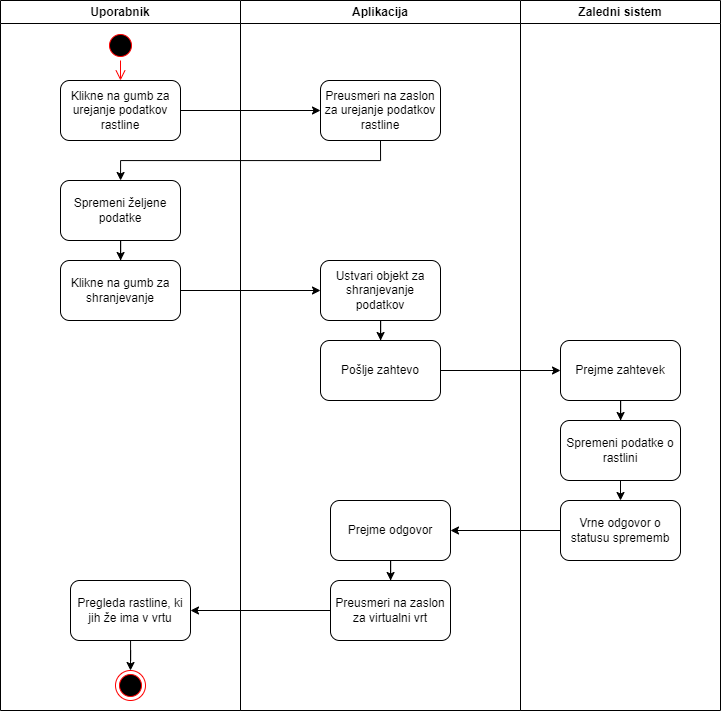

The diagram above was exported from draw.io. Its source (the exported page's mxGraphModel, read from the mxfile embedded in the PNG):
<mxGraphModel dx="2227" dy="775" grid="1" gridSize="10" guides="1" tooltips="1" connect="1" arrows="1" fold="1" page="1" pageScale="1" pageWidth="827" pageHeight="1169" math="0" shadow="0">
  <root>
    <mxCell id="0" />
    <mxCell id="1" parent="0" />
    <mxCell id="zk5iBjnvamg6UPnarVHf-1" value="Uporabnik" style="swimlane;whiteSpace=wrap;html=1;" parent="1" vertex="1">
      <mxGeometry x="-80" y="30" width="240" height="710" as="geometry" />
    </mxCell>
    <mxCell id="zk5iBjnvamg6UPnarVHf-2" value="" style="ellipse;html=1;shape=startState;fillColor=#000000;strokeColor=#ff0000;" parent="zk5iBjnvamg6UPnarVHf-1" vertex="1">
      <mxGeometry x="105" y="30" width="30" height="30" as="geometry" />
    </mxCell>
    <mxCell id="zk5iBjnvamg6UPnarVHf-3" value="" style="edgeStyle=orthogonalEdgeStyle;html=1;verticalAlign=bottom;endArrow=open;endSize=8;strokeColor=#ff0000;rounded=0;entryX=0.5;entryY=0;entryDx=0;entryDy=0;" parent="zk5iBjnvamg6UPnarVHf-1" source="zk5iBjnvamg6UPnarVHf-2" target="zk5iBjnvamg6UPnarVHf-4" edge="1">
      <mxGeometry relative="1" as="geometry">
        <mxPoint x="-25" y="120" as="targetPoint" />
      </mxGeometry>
    </mxCell>
    <mxCell id="zk5iBjnvamg6UPnarVHf-4" value="Klikne na gumb za urejanje podatkov rastline" style="rounded=1;whiteSpace=wrap;html=1;" parent="zk5iBjnvamg6UPnarVHf-1" vertex="1">
      <mxGeometry x="60" y="80" width="120" height="60" as="geometry" />
    </mxCell>
    <mxCell id="zk5iBjnvamg6UPnarVHf-9" style="edgeStyle=orthogonalEdgeStyle;rounded=0;orthogonalLoop=1;jettySize=auto;html=1;entryX=0.5;entryY=0;entryDx=0;entryDy=0;" parent="zk5iBjnvamg6UPnarVHf-1" source="zk5iBjnvamg6UPnarVHf-10" target="zk5iBjnvamg6UPnarVHf-24" edge="1">
      <mxGeometry relative="1" as="geometry">
        <mxPoint x="160" y="659.9300000000001" as="targetPoint" />
        <Array as="points" />
      </mxGeometry>
    </mxCell>
    <mxCell id="zk5iBjnvamg6UPnarVHf-10" value="Pregleda rastline, ki jih že ima v vrtu" style="whiteSpace=wrap;html=1;rounded=1;" parent="zk5iBjnvamg6UPnarVHf-1" vertex="1">
      <mxGeometry x="70" y="580" width="120" height="60" as="geometry" />
    </mxCell>
    <mxCell id="zk5iBjnvamg6UPnarVHf-24" value="" style="ellipse;html=1;shape=endState;fillColor=#000000;strokeColor=#ff0000;" parent="zk5iBjnvamg6UPnarVHf-1" vertex="1">
      <mxGeometry x="115" y="670" width="30" height="30" as="geometry" />
    </mxCell>
    <mxCell id="1_q3FnOKaiwPlgA-29bS-3" value="" style="edgeStyle=orthogonalEdgeStyle;rounded=0;orthogonalLoop=1;jettySize=auto;html=1;" edge="1" parent="zk5iBjnvamg6UPnarVHf-1" source="zk5iBjnvamg6UPnarVHf-48" target="1_q3FnOKaiwPlgA-29bS-2">
      <mxGeometry relative="1" as="geometry" />
    </mxCell>
    <mxCell id="zk5iBjnvamg6UPnarVHf-48" value="Spremeni željene podatke" style="rounded=1;whiteSpace=wrap;html=1;" parent="zk5iBjnvamg6UPnarVHf-1" vertex="1">
      <mxGeometry x="60" y="180" width="120" height="60" as="geometry" />
    </mxCell>
    <mxCell id="1_q3FnOKaiwPlgA-29bS-2" value="Klikne na gumb za shranjevanje" style="whiteSpace=wrap;html=1;rounded=1;" vertex="1" parent="zk5iBjnvamg6UPnarVHf-1">
      <mxGeometry x="60" y="260" width="120" height="60" as="geometry" />
    </mxCell>
    <mxCell id="zk5iBjnvamg6UPnarVHf-41" value="Aplikacija" style="swimlane;whiteSpace=wrap;html=1;" parent="1" vertex="1">
      <mxGeometry x="160" y="30" width="280" height="710" as="geometry" />
    </mxCell>
    <mxCell id="zk5iBjnvamg6UPnarVHf-42" value="Preusmeri na zaslon za urejanje podatkov rastline" style="rounded=1;whiteSpace=wrap;html=1;" parent="zk5iBjnvamg6UPnarVHf-41" vertex="1">
      <mxGeometry x="80" y="80" width="120" height="60" as="geometry" />
    </mxCell>
    <mxCell id="zk5iBjnvamg6UPnarVHf-46" value="" style="edgeStyle=orthogonalEdgeStyle;rounded=0;orthogonalLoop=1;jettySize=auto;html=1;" parent="zk5iBjnvamg6UPnarVHf-41" source="zk5iBjnvamg6UPnarVHf-47" target="zk5iBjnvamg6UPnarVHf-49" edge="1">
      <mxGeometry relative="1" as="geometry" />
    </mxCell>
    <mxCell id="zk5iBjnvamg6UPnarVHf-47" value="Prejme odgovor" style="whiteSpace=wrap;html=1;rounded=1;" parent="zk5iBjnvamg6UPnarVHf-41" vertex="1">
      <mxGeometry x="90" y="500" width="120" height="60" as="geometry" />
    </mxCell>
    <mxCell id="zk5iBjnvamg6UPnarVHf-49" value="Preusmeri na zaslon za virtualni vrt" style="whiteSpace=wrap;html=1;rounded=1;" parent="zk5iBjnvamg6UPnarVHf-41" vertex="1">
      <mxGeometry x="90" y="580" width="120" height="60" as="geometry" />
    </mxCell>
    <mxCell id="1_q3FnOKaiwPlgA-29bS-6" value="" style="edgeStyle=orthogonalEdgeStyle;rounded=0;orthogonalLoop=1;jettySize=auto;html=1;" edge="1" parent="zk5iBjnvamg6UPnarVHf-41" source="1_q3FnOKaiwPlgA-29bS-1" target="1_q3FnOKaiwPlgA-29bS-5">
      <mxGeometry relative="1" as="geometry" />
    </mxCell>
    <mxCell id="1_q3FnOKaiwPlgA-29bS-1" value="Ustvari objekt za shranjevanje podatkov" style="rounded=1;whiteSpace=wrap;html=1;" vertex="1" parent="zk5iBjnvamg6UPnarVHf-41">
      <mxGeometry x="80" y="260" width="120" height="60" as="geometry" />
    </mxCell>
    <mxCell id="1_q3FnOKaiwPlgA-29bS-5" value="Pošlje zahtevo" style="rounded=1;whiteSpace=wrap;html=1;" vertex="1" parent="zk5iBjnvamg6UPnarVHf-41">
      <mxGeometry x="80" y="340" width="120" height="60" as="geometry" />
    </mxCell>
    <mxCell id="zk5iBjnvamg6UPnarVHf-50" value="Zaledni sistem" style="swimlane;whiteSpace=wrap;html=1;startSize=23;" parent="1" vertex="1">
      <mxGeometry x="440" y="30" width="200" height="710" as="geometry" />
    </mxCell>
    <mxCell id="zk5iBjnvamg6UPnarVHf-51" value="" style="edgeStyle=orthogonalEdgeStyle;rounded=0;orthogonalLoop=1;jettySize=auto;html=1;" parent="zk5iBjnvamg6UPnarVHf-50" source="zk5iBjnvamg6UPnarVHf-52" target="zk5iBjnvamg6UPnarVHf-53" edge="1">
      <mxGeometry relative="1" as="geometry" />
    </mxCell>
    <mxCell id="zk5iBjnvamg6UPnarVHf-52" value="Prejme zahtevek" style="whiteSpace=wrap;html=1;rounded=1;" parent="zk5iBjnvamg6UPnarVHf-50" vertex="1">
      <mxGeometry x="40" y="340" width="120" height="60" as="geometry" />
    </mxCell>
    <mxCell id="zk5iBjnvamg6UPnarVHf-53" value="Spremeni podatke o rastlini" style="whiteSpace=wrap;html=1;rounded=1;" parent="zk5iBjnvamg6UPnarVHf-50" vertex="1">
      <mxGeometry x="40" y="420" width="120" height="60" as="geometry" />
    </mxCell>
    <mxCell id="zk5iBjnvamg6UPnarVHf-54" value="" style="edgeStyle=orthogonalEdgeStyle;rounded=0;orthogonalLoop=1;jettySize=auto;html=1;exitX=0.5;exitY=1;exitDx=0;exitDy=0;entryX=0.5;entryY=0;entryDx=0;entryDy=0;" parent="zk5iBjnvamg6UPnarVHf-50" source="zk5iBjnvamg6UPnarVHf-53" target="zk5iBjnvamg6UPnarVHf-55" edge="1">
      <mxGeometry relative="1" as="geometry">
        <mxPoint x="100" y="1030" as="targetPoint" />
      </mxGeometry>
    </mxCell>
    <mxCell id="zk5iBjnvamg6UPnarVHf-55" value="Vrne odgovor o statusu sprememb" style="whiteSpace=wrap;html=1;rounded=1;" parent="zk5iBjnvamg6UPnarVHf-50" vertex="1">
      <mxGeometry x="40" y="500" width="120" height="60" as="geometry" />
    </mxCell>
    <mxCell id="zk5iBjnvamg6UPnarVHf-56" value="" style="endArrow=classic;html=1;rounded=0;exitX=1;exitY=0.5;exitDx=0;exitDy=0;entryX=0;entryY=0.5;entryDx=0;entryDy=0;" parent="1" source="zk5iBjnvamg6UPnarVHf-4" target="zk5iBjnvamg6UPnarVHf-42" edge="1">
      <mxGeometry width="50" height="50" relative="1" as="geometry">
        <mxPoint x="60" y="320" as="sourcePoint" />
        <mxPoint x="110" y="270" as="targetPoint" />
      </mxGeometry>
    </mxCell>
    <mxCell id="zk5iBjnvamg6UPnarVHf-62" style="edgeStyle=orthogonalEdgeStyle;rounded=0;orthogonalLoop=1;jettySize=auto;html=1;entryX=1;entryY=0.5;entryDx=0;entryDy=0;" parent="1" source="zk5iBjnvamg6UPnarVHf-55" target="zk5iBjnvamg6UPnarVHf-47" edge="1">
      <mxGeometry relative="1" as="geometry" />
    </mxCell>
    <mxCell id="zk5iBjnvamg6UPnarVHf-63" value="" style="edgeStyle=orthogonalEdgeStyle;rounded=0;orthogonalLoop=1;jettySize=auto;html=1;exitX=0;exitY=0.5;exitDx=0;exitDy=0;entryX=1;entryY=0.5;entryDx=0;entryDy=0;" parent="1" source="zk5iBjnvamg6UPnarVHf-49" target="zk5iBjnvamg6UPnarVHf-10" edge="1">
      <mxGeometry relative="1" as="geometry">
        <Array as="points" />
      </mxGeometry>
    </mxCell>
    <mxCell id="zk5iBjnvamg6UPnarVHf-44" value="" style="edgeStyle=orthogonalEdgeStyle;rounded=0;orthogonalLoop=1;jettySize=auto;html=1;exitX=0.5;exitY=1;exitDx=0;exitDy=0;" parent="1" source="zk5iBjnvamg6UPnarVHf-42" target="zk5iBjnvamg6UPnarVHf-48" edge="1">
      <mxGeometry relative="1" as="geometry">
        <mxPoint x="340" y="570" as="sourcePoint" />
      </mxGeometry>
    </mxCell>
    <mxCell id="1_q3FnOKaiwPlgA-29bS-4" style="edgeStyle=orthogonalEdgeStyle;rounded=0;orthogonalLoop=1;jettySize=auto;html=1;entryX=0;entryY=0.5;entryDx=0;entryDy=0;" edge="1" parent="1" source="1_q3FnOKaiwPlgA-29bS-2" target="1_q3FnOKaiwPlgA-29bS-1">
      <mxGeometry relative="1" as="geometry" />
    </mxCell>
    <mxCell id="1_q3FnOKaiwPlgA-29bS-7" style="edgeStyle=orthogonalEdgeStyle;rounded=0;orthogonalLoop=1;jettySize=auto;html=1;entryX=0;entryY=0.5;entryDx=0;entryDy=0;" edge="1" parent="1" source="1_q3FnOKaiwPlgA-29bS-5" target="zk5iBjnvamg6UPnarVHf-52">
      <mxGeometry relative="1" as="geometry" />
    </mxCell>
  </root>
</mxGraphModel>